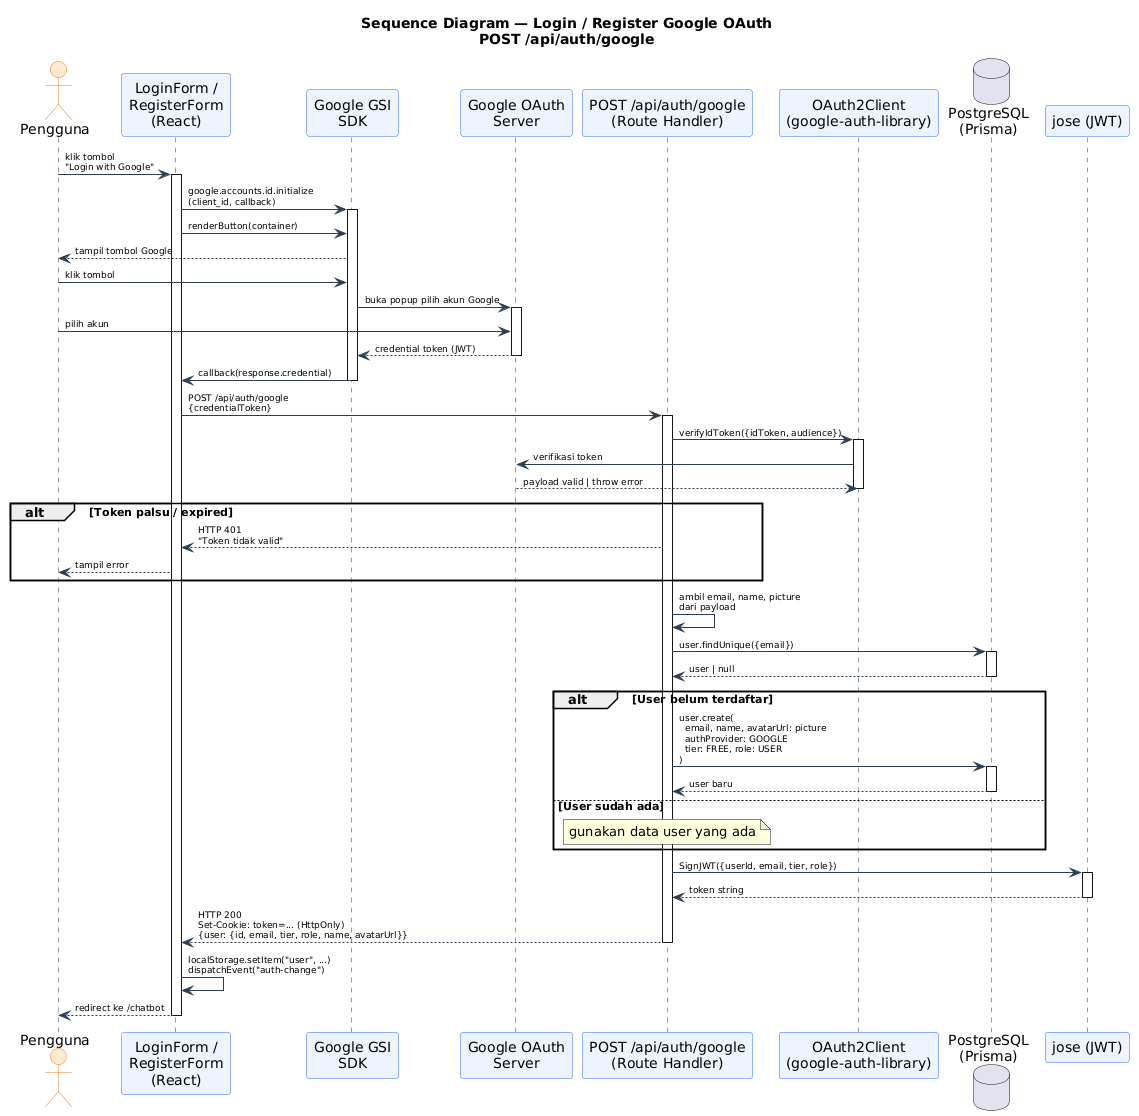

The diagram above was rendered by PlantUML. Its source (embedded in the PNG):
@startuml
title Sequence Diagram — Login / Register Google OAuth\nPOST /api/auth/google

skinparam sequence {
  ActorBackgroundColor #FDEBD0
  ActorBorderColor #e67e22
  ParticipantBackgroundColor #EEF4FF
  ParticipantBorderColor #2f6fed
  LifeLineBorderColor #2c3e50
  ArrowColor #2c3e50
  ArrowFontSize 9
}

actor "Pengguna" as USER
participant "LoginForm /\nRegisterForm\n(React)" as UI
participant "Google GSI\nSDK" as GSI
participant "Google OAuth\nServer" as GOOGLE
participant "POST /api/auth/google\n(Route Handler)" as API
participant "OAuth2Client\n(google-auth-library)" as GCLIENT
database "PostgreSQL\n(Prisma)" as DB
participant "jose (JWT)" as JWT

USER -> UI : klik tombol\n"Login with Google"
activate UI

UI -> GSI : google.accounts.id.initialize\n(client_id, callback)
activate GSI
UI -> GSI : renderButton(container)

GSI --> USER : tampil tombol Google
USER -> GSI : klik tombol

GSI -> GOOGLE : buka popup pilih akun Google
activate GOOGLE
USER -> GOOGLE : pilih akun
GOOGLE --> GSI : credential token (JWT)
deactivate GOOGLE

GSI -> UI : callback(response.credential)
deactivate GSI

UI -> API : POST /api/auth/google\n{credentialToken}
activate API

API -> GCLIENT : verifyIdToken({idToken, audience})
activate GCLIENT
GCLIENT -> GOOGLE : verifikasi token
GOOGLE --> GCLIENT : payload valid | throw error
deactivate GCLIENT

alt Token palsu / expired
  API --> UI : HTTP 401\n"Token tidak valid"
  UI --> USER : tampil error
end

API -> API : ambil email, name, picture\ndari payload

API -> DB : user.findUnique({email})
activate DB
DB --> API : user | null
deactivate DB

alt User belum terdaftar
  API -> DB : user.create(\n  email, name, avatarUrl: picture\n  authProvider: GOOGLE\n  tier: FREE, role: USER\n)
  activate DB
  DB --> API : user baru
  deactivate DB
else User sudah ada
  note over API : gunakan data user yang ada
end

API -> JWT : SignJWT({userId, email, tier, role})
activate JWT
JWT --> API : token string
deactivate JWT

API --> UI : HTTP 200\nSet-Cookie: token=... (HttpOnly)\n{user: {id, email, tier, role, name, avatarUrl}}
deactivate API

UI -> UI : localStorage.setItem("user", ...)\ndispatchEvent("auth-change")
UI --> USER : redirect ke /chatbot
deactivate UI
@enduml